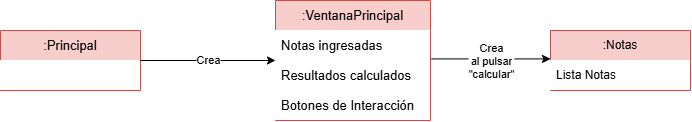

The diagram above was exported from draw.io. Its source (the exported page's mxGraphModel, read from the mxfile embedded in the PNG):
<mxGraphModel dx="852" dy="498" grid="1" gridSize="10" guides="1" tooltips="1" connect="1" arrows="1" fold="1" page="1" pageScale="1" pageWidth="1169" pageHeight="827" math="0" shadow="0">
  <root>
    <mxCell id="0" />
    <mxCell id="1" parent="0" />
    <mxCell id="fqdaxnAN8sZQ7RXo-UDT-1" parent="1" style="swimlane;fontStyle=0;childLayout=stackLayout;horizontal=1;startSize=30;horizontalStack=0;resizeParent=1;resizeParentMax=0;resizeLast=0;collapsible=1;marginBottom=0;whiteSpace=wrap;html=1;fillColor=#f8cecc;strokeColor=#b85450;" value="&lt;font style=&quot;font-size: 13px;&quot;&gt;:VentanaPrincipal&lt;/font&gt;" vertex="1">
      <mxGeometry height="120" width="155" x="445" y="230" as="geometry" />
    </mxCell>
    <mxCell id="fqdaxnAN8sZQ7RXo-UDT-2" parent="fqdaxnAN8sZQ7RXo-UDT-1" style="text;strokeColor=none;fillColor=default;align=left;verticalAlign=middle;spacingLeft=4;spacingRight=4;overflow=hidden;points=[[0,0.5],[1,0.5]];portConstraint=eastwest;rotatable=0;whiteSpace=wrap;html=1;" value="&lt;font style=&quot;font-size: 13px;&quot;&gt;Notas ingresadas&lt;/font&gt;" vertex="1">
      <mxGeometry height="30" width="155" y="30" as="geometry" />
    </mxCell>
    <mxCell id="fqdaxnAN8sZQ7RXo-UDT-3" parent="fqdaxnAN8sZQ7RXo-UDT-1" style="text;strokeColor=none;fillColor=default;align=left;verticalAlign=middle;spacingLeft=4;spacingRight=4;overflow=hidden;points=[[0,0.5],[1,0.5]];portConstraint=eastwest;rotatable=0;whiteSpace=wrap;html=1;" value="&lt;font style=&quot;font-size: 13px;&quot;&gt;Resultados calculados&lt;/font&gt;" vertex="1">
      <mxGeometry height="30" width="155" y="60" as="geometry" />
    </mxCell>
    <mxCell id="fqdaxnAN8sZQ7RXo-UDT-4" parent="fqdaxnAN8sZQ7RXo-UDT-1" style="text;strokeColor=none;fillColor=default;align=left;verticalAlign=middle;spacingLeft=4;spacingRight=4;overflow=hidden;points=[[0,0.5],[1,0.5]];portConstraint=eastwest;rotatable=0;whiteSpace=wrap;html=1;" value="&lt;font style=&quot;font-size: 13px;&quot;&gt;Botones de Interacción&amp;nbsp;&lt;/font&gt;" vertex="1">
      <mxGeometry height="30" width="155" y="90" as="geometry" />
    </mxCell>
    <mxCell id="fqdaxnAN8sZQ7RXo-UDT-5" parent="1" style="swimlane;fontStyle=0;childLayout=stackLayout;horizontal=1;startSize=30;horizontalStack=0;resizeParent=1;resizeParentMax=0;resizeLast=0;collapsible=1;marginBottom=0;whiteSpace=wrap;html=1;fillColor=#f8cecc;strokeColor=#b85450;" value="&lt;font style=&quot;font-size: 13px;&quot;&gt;:Principal&lt;/font&gt;" vertex="1">
      <mxGeometry height="60" width="140" x="170" y="260" as="geometry" />
    </mxCell>
    <mxCell id="fqdaxnAN8sZQ7RXo-UDT-6" parent="fqdaxnAN8sZQ7RXo-UDT-5" style="text;strokeColor=none;fillColor=default;align=left;verticalAlign=middle;spacingLeft=4;spacingRight=4;overflow=hidden;points=[[0,0.5],[1,0.5]];portConstraint=eastwest;rotatable=0;whiteSpace=wrap;html=1;" value="&amp;nbsp;" vertex="1">
      <mxGeometry height="30" width="140" y="30" as="geometry" />
    </mxCell>
    <mxCell id="fqdaxnAN8sZQ7RXo-UDT-9" parent="1" style="swimlane;fontStyle=0;childLayout=stackLayout;horizontal=1;startSize=30;horizontalStack=0;resizeParent=1;resizeParentMax=0;resizeLast=0;collapsible=1;marginBottom=0;whiteSpace=wrap;html=1;fillColor=#f8cecc;strokeColor=#b85450;" value=":Notas" vertex="1">
      <mxGeometry height="60" width="140" x="720" y="260" as="geometry" />
    </mxCell>
    <mxCell id="fqdaxnAN8sZQ7RXo-UDT-10" parent="fqdaxnAN8sZQ7RXo-UDT-9" style="text;strokeColor=none;fillColor=default;align=left;verticalAlign=middle;spacingLeft=4;spacingRight=4;overflow=hidden;points=[[0,0.5],[1,0.5]];portConstraint=eastwest;rotatable=0;whiteSpace=wrap;html=1;" value="Lista Notas" vertex="1">
      <mxGeometry height="30" width="140" y="30" as="geometry" />
    </mxCell>
    <mxCell id="fqdaxnAN8sZQ7RXo-UDT-13" edge="1" parent="1" source="fqdaxnAN8sZQ7RXo-UDT-5" style="endArrow=classic;html=1;rounded=0;defaultLabelBackgroundColor=page;exitX=1;exitY=0.5;exitDx=0;exitDy=0;entryX=0;entryY=0.5;entryDx=0;entryDy=0;" target="fqdaxnAN8sZQ7RXo-UDT-1" value="">
      <mxGeometry height="50" relative="1" width="50" as="geometry">
        <mxPoint x="500" y="330" as="sourcePoint" />
        <mxPoint x="550" y="280" as="targetPoint" />
      </mxGeometry>
    </mxCell>
    <mxCell id="fqdaxnAN8sZQ7RXo-UDT-14" connectable="0" parent="fqdaxnAN8sZQ7RXo-UDT-13" style="edgeLabel;html=1;align=center;verticalAlign=middle;resizable=0;points=[];inheritText=1;defaultLabelBackgroundColor=page;" value="Crea" vertex="1">
      <mxGeometry relative="1" x="-0.0015" y="1" as="geometry">
        <mxPoint as="offset" />
      </mxGeometry>
    </mxCell>
    <mxCell id="fqdaxnAN8sZQ7RXo-UDT-15" edge="1" parent="1" source="fqdaxnAN8sZQ7RXo-UDT-3" style="endArrow=classic;html=1;rounded=0;defaultLabelBackgroundColor=page;exitX=1.007;exitY=-0.053;exitDx=0;exitDy=0;exitPerimeter=0;" value="">
      <mxGeometry height="50" relative="1" width="50" as="geometry">
        <mxPoint x="620" y="270" as="sourcePoint" />
        <mxPoint x="720" y="288.41" as="targetPoint" />
      </mxGeometry>
    </mxCell>
    <mxCell id="fqdaxnAN8sZQ7RXo-UDT-16" connectable="0" parent="fqdaxnAN8sZQ7RXo-UDT-15" style="edgeLabel;html=1;align=center;verticalAlign=middle;resizable=0;points=[];inheritText=1;defaultLabelBackgroundColor=page;" value="Crea&lt;div&gt;al pulsar&lt;/div&gt;&lt;div&gt;&quot;calcular&quot;&lt;/div&gt;" vertex="1">
      <mxGeometry relative="1" x="-0.0015" y="1" as="geometry">
        <mxPoint y="3" as="offset" />
      </mxGeometry>
    </mxCell>
  </root>
</mxGraphModel>